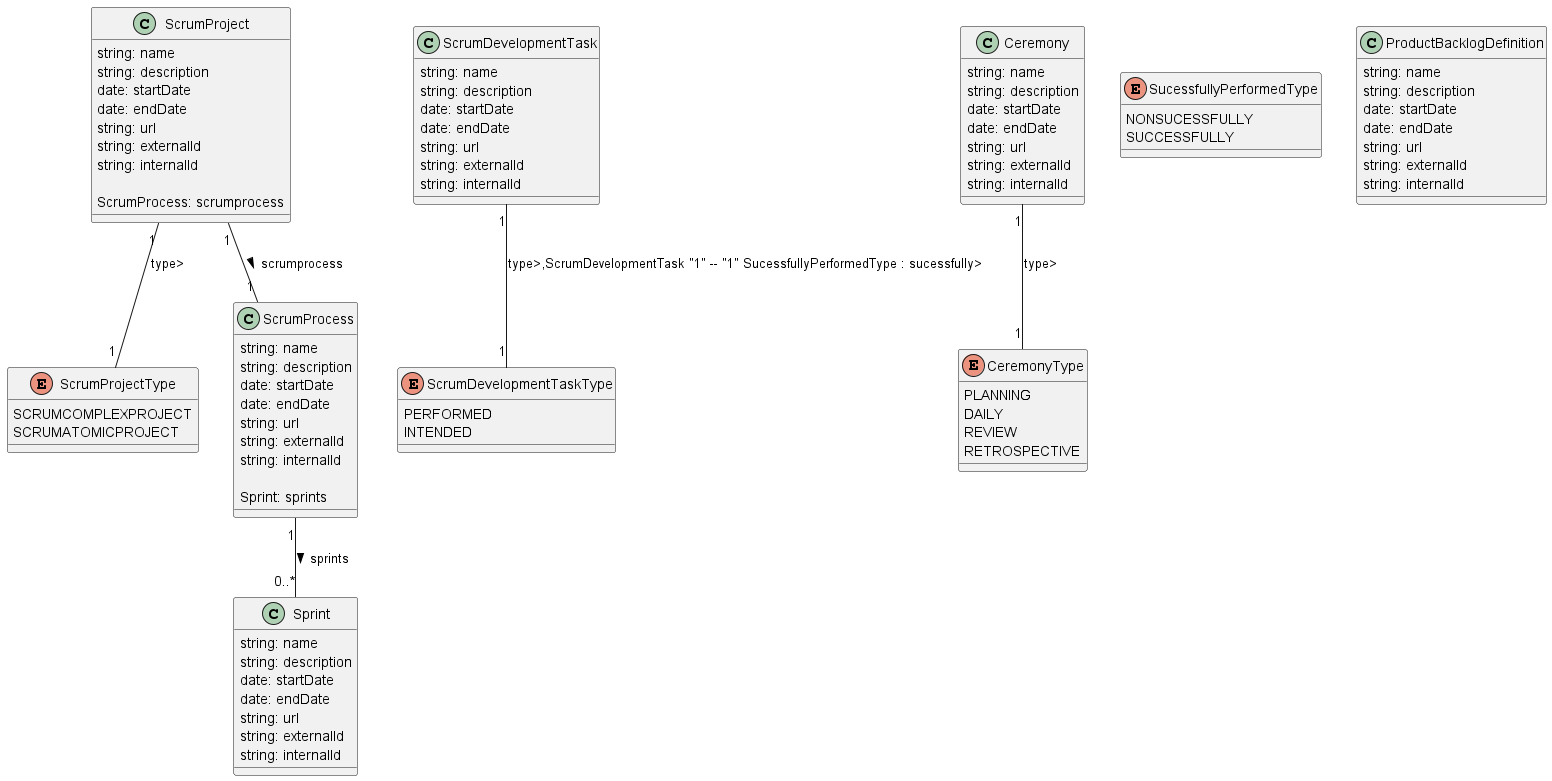

The diagram above was rendered by PlantUML. Its source (embedded in the PNG):
@startuml ScrumProcess
enum ScrumProjectType {
    SCRUMCOMPLEXPROJECT
    SCRUMATOMICPROJECT
}
enum ScrumDevelopmentTaskType {
    PERFORMED
    INTENDED
}
enum CeremonyType {
    PLANNING
    DAILY
    REVIEW
    RETROSPECTIVE
}
enum SucessfullyPerformedType {
    NONSUCESSFULLY
    SUCCESSFULLY
}

class ScrumProject {
string: name
string: description
date: startDate
date: endDate
string: url
string: externalId
string: internalId

ScrumProcess: scrumprocess
}

ScrumProject "1" -- "1" ScrumProjectType : type>
ScrumProject "1" -- "1" ScrumProcess : scrumprocess >

class ScrumProcess {
string: name
string: description
date: startDate
date: endDate
string: url
string: externalId
string: internalId

Sprint: sprints
}


ScrumProcess "1" -- "0..*" Sprint : sprints >

class ProductBacklogDefinition {
string: name
string: description
date: startDate
date: endDate
string: url
string: externalId
string: internalId

}



class Sprint {
string: name
string: description
date: startDate
date: endDate
string: url
string: externalId
string: internalId

}



class Ceremony {
string: name
string: description
date: startDate
date: endDate
string: url
string: externalId
string: internalId

}

Ceremony "1" -- "1" CeremonyType : type>

class ScrumDevelopmentTask {
string: name
string: description
date: startDate
date: endDate
string: url
string: externalId
string: internalId

}

ScrumDevelopmentTask "1" -- "1" ScrumDevelopmentTaskType : type>,ScrumDevelopmentTask "1" -- "1" SucessfullyPerformedType : sucessfully>

@enduml